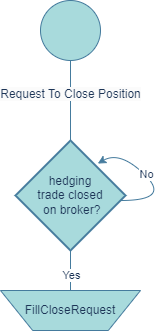

The diagram above was exported from draw.io. Its source (the exported page's mxGraphModel, read from the mxfile embedded in the PNG):
<mxGraphModel dx="830" dy="334" grid="1" gridSize="10" guides="1" tooltips="1" connect="1" arrows="1" fold="1" page="1" pageScale="1" pageWidth="850" pageHeight="1100" math="0" shadow="0">
  <root>
    <mxCell id="0" />
    <mxCell id="1" parent="0" />
    <mxCell id="5txSVvPuSfDulsBlslJT-1" value="" style="verticalLabelPosition=bottom;verticalAlign=top;html=1;shape=mxgraph.flowchart.on-page_reference;labelBackgroundColor=none;fillColor=#A8DADC;strokeColor=#457B9D;fontColor=#1D3557;" parent="1" vertex="1">
      <mxGeometry x="400" y="30" width="60" height="60" as="geometry" />
    </mxCell>
    <mxCell id="5txSVvPuSfDulsBlslJT-4" value="&#10;&lt;span style=&quot;color: rgb(29, 53, 87); font-family: Helvetica; font-size: 12px; font-style: normal; font-variant-ligatures: normal; font-variant-caps: normal; font-weight: 400; letter-spacing: normal; orphans: 2; text-align: center; text-indent: 0px; text-transform: none; widows: 2; word-spacing: 0px; -webkit-text-stroke-width: 0px; background-color: rgb(251, 251, 251); text-decoration-thickness: initial; text-decoration-style: initial; text-decoration-color: initial; float: none; display: inline !important;&quot;&gt;Request To Close Position&lt;/span&gt;&#10;&#10;" style="endArrow=none;html=1;rounded=0;exitX=0.5;exitY=0;exitDx=0;exitDy=0;exitPerimeter=0;labelBackgroundColor=none;strokeColor=#457B9D;fontColor=default;" parent="1" edge="1">
      <mxGeometry width="50" height="50" relative="1" as="geometry">
        <mxPoint x="430" y="170" as="sourcePoint" />
        <mxPoint x="430" y="90" as="targetPoint" />
      </mxGeometry>
    </mxCell>
    <mxCell id="5txSVvPuSfDulsBlslJT-26" value="hedging &lt;br&gt;trade closed&lt;br&gt;&amp;nbsp;on broker?" style="strokeWidth=2;html=1;shape=mxgraph.flowchart.decision;whiteSpace=wrap;fillColor=#A8DADC;strokeColor=#457B9D;labelBackgroundColor=none;fontColor=#1D3557;" parent="1" vertex="1">
      <mxGeometry x="375" y="170" width="110" height="110" as="geometry" />
    </mxCell>
    <mxCell id="5txSVvPuSfDulsBlslJT-27" value="" style="curved=1;endArrow=classic;html=1;rounded=0;strokeColor=#457B9D;fontColor=#1D3557;fillColor=#A8DADC;entryX=0.748;entryY=0.21;entryDx=0;entryDy=0;entryPerimeter=0;" parent="1" target="5txSVvPuSfDulsBlslJT-26" edge="1">
      <mxGeometry width="50" height="50" relative="1" as="geometry">
        <mxPoint x="480" y="230" as="sourcePoint" />
        <mxPoint x="530" y="180" as="targetPoint" />
        <Array as="points">
          <mxPoint x="530" y="230" />
          <mxPoint x="480" y="180" />
        </Array>
      </mxGeometry>
    </mxCell>
    <mxCell id="5txSVvPuSfDulsBlslJT-28" value="No" style="edgeLabel;html=1;align=center;verticalAlign=middle;resizable=0;points=[];fontColor=#1D3557;" parent="5txSVvPuSfDulsBlslJT-27" vertex="1" connectable="0">
      <mxGeometry x="0.1655" y="-1" relative="1" as="geometry">
        <mxPoint as="offset" />
      </mxGeometry>
    </mxCell>
    <mxCell id="5txSVvPuSfDulsBlslJT-29" value="" style="endArrow=none;html=1;rounded=0;labelBackgroundColor=none;strokeColor=#457B9D;fontColor=default;" parent="1" edge="1">
      <mxGeometry width="50" height="50" relative="1" as="geometry">
        <mxPoint x="430" y="280" as="sourcePoint" />
        <mxPoint x="430" y="320" as="targetPoint" />
      </mxGeometry>
    </mxCell>
    <mxCell id="5txSVvPuSfDulsBlslJT-30" value="Yes" style="edgeLabel;html=1;align=center;verticalAlign=middle;resizable=0;points=[];fontColor=#1D3557;" parent="5txSVvPuSfDulsBlslJT-29" vertex="1" connectable="0">
      <mxGeometry x="0.2429" y="1" relative="1" as="geometry">
        <mxPoint as="offset" />
      </mxGeometry>
    </mxCell>
    <mxCell id="5txSVvPuSfDulsBlslJT-31" value="FillCloseRequest" style="verticalLabelPosition=middle;verticalAlign=middle;html=1;shape=trapezoid;perimeter=trapezoidPerimeter;whiteSpace=wrap;size=0.23;arcSize=10;flipV=1;labelPosition=center;align=center;strokeColor=#457B9D;fontColor=#1D3557;fillColor=#A8DADC;" parent="1" vertex="1">
      <mxGeometry x="360" y="320" width="140" height="40" as="geometry" />
    </mxCell>
  </root>
</mxGraphModel>